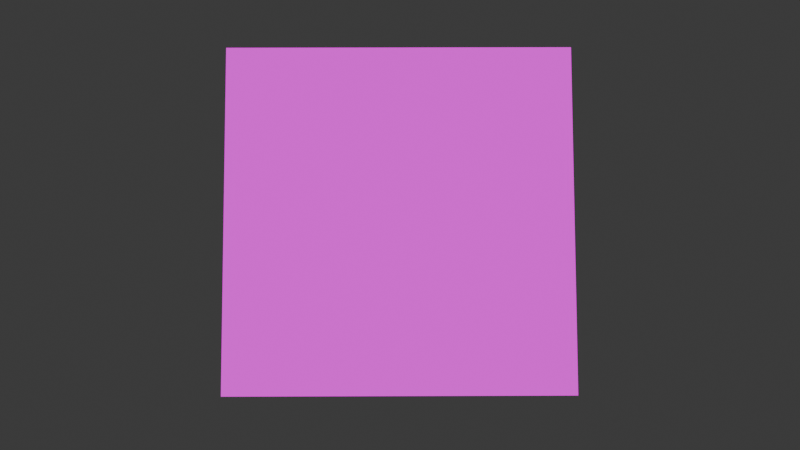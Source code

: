 # Source: TextureCoordinate02_4.3.0.blend  (saved by Blender 4.3.34; exported with 4.5.12 LTS)
import bpy
from mathutils import Matrix  # noqa: F401  (used for matrix-valued properties, if any)

bpy.ops.wm.read_factory_settings(use_empty=True)
scene = bpy.context.scene
scene.name = 'Scene'

# ---- collections
col_collection = bpy.data.collections.new('Collection'); scene.collection.children.link(col_collection)

# ---- images (referenced by path relative to the original .blend; pixels are not part of the script)
import os
ASSET_DIR = os.environ.get("B2B_ASSET_DIR", "")  # directory of the original .blend (textures are referenced by path, not embedded)
HERE = os.path.dirname(os.path.abspath(__file__))  # packed textures are extracted next to this script under _unpacked/

def load_image(name, relpath, width, height, colorspace="sRGB"):
    """Load a texture the original file referenced (path relative to the .blend, or extracted next to this script)."""
    p = next((c for c in (os.path.join(HERE, relpath), os.path.join(ASSET_DIR, relpath)) if relpath and os.path.exists(c)), "")
    if p:
        img = bpy.data.images.load(p, check_existing=True)
        img.name = name
    else:  # same state as the original file: an image datablock whose file is absent (Cycles renders it pink)
        img = bpy.data.images.new(name, width, height)
        img.source = "FILE"
        img.filepath = "//" + (relpath or name)
    img.colorspace_settings.name = colorspace
    return img
img_rgb_png = load_image('rgb.png', 'rgb.png', 1024, 1024, 'sRGB')

# ---- materials (node trees are filled in below, after node groups)
mat_material_001 = bpy.data.materials.new('Material.001')

# ---- material node trees
mat_material_001.use_nodes = True; mat_material_001.node_tree.nodes.clear()
_N = mat_material_001.node_tree.nodes; _L = mat_material_001.node_tree.links
n0 = _N.new('ShaderNodeOutputMaterial'); n0.name = 'Material Output'; n0.location = (197, 447)
n1 = _N.new('ShaderNodeTexImage'); n1.name = 'Image Texture'; n1.location = (-391, 522)
n1.image = img_rgb_png
n2 = _N.new('ShaderNodeEmission'); n2.name = 'Emission'; n2.location = (-18, 468)
n3 = _N.new('ShaderNodeTexCoord'); n3.name = 'Texture Coordinate'; n3.location = (-851, 400)
n4 = _N.new('ShaderNodeMapping'); n4.name = 'Mapping'; n4.location = (-587, 336)
n5 = _N.new('ShaderNodeValue'); n5.name = 'Value'; n5.location = (30, -40)
n5.outputs[0].default_value = -42.0
n6 = _N.new('ShaderNodeCombineXYZ'); n6.name = 'Combine XYZ'; n6.location = (-760, 134)
n7 = _N.new('NodeFrame'); n7.name = 'Frame'; n7.location = (-1157, 220)
n7.label = 'PositionOfPhoto'
n7.width = 200
n8 = _N.new('ShaderNodeMath'); n8.name = 'Math'; n8.location = (-940, 134)
n8.operation = 'DIVIDE'
n9 = _N.new('ShaderNodeValue'); n9.name = 'Value.001'; n9.location = (30, -40)
n9.outputs[0].default_value = 50.0
n10 = _N.new('NodeFrame'); n10.name = 'Frame.001'; n10.location = (-1161, 76)
n10.label = 'FullySlide'
n10.width = 200
n5.parent = n7
n9.parent = n10
_L.new(n3.outputs[2], n4.inputs[0])
_L.new(n4.outputs[0], n1.inputs[0])
_L.new(n6.outputs[0], n4.inputs[1])
_L.new(n1.outputs[0], n2.inputs[0])
_L.new(n2.outputs[0], n0.inputs[0])
_L.new(n8.outputs[0], n6.inputs[0])
_L.new(n5.outputs[0], n8.inputs[0])
_L.new(n9.outputs[0], n8.inputs[1])
n0.is_active_output = True

# ---- world
world_world = bpy.data.worlds.new('World'); scene.world = world_world
world_world.use_nodes = True; world_world.node_tree.nodes.clear()
_N = world_world.node_tree.nodes; _L = world_world.node_tree.links
n0 = _N.new('ShaderNodeOutputWorld'); n0.name = 'World Output'; n0.location = (300, 300)
n1 = _N.new('ShaderNodeBackground'); n1.name = 'Background'; n1.location = (10, 300)
n1.inputs[0].default_value = (0.05088, 0.05088, 0.05088, 1.0)
_L.new(n1.outputs[0], n0.inputs[0])
n0.is_active_output = True
world_world.color = (0.05088, 0.05088, 0.05088)
world_world.sun_shadow_jitter_overblur = 0.0

# ---- cameras
cam_camera = bpy.data.cameras.new('Camera')
cam_camera.clip_end = 100.0
cam_camera.ortho_scale = 7.314

# ---- meshes
me_plane = bpy.data.meshes.new('Plane')
me_plane.from_pydata([(-1.0, -1.0, 0.0), (1.0, -1.0, 0.0), (-1.0, 1.0, 0.0), (1.0, 1.0, 0.0)], [], [(0, 1, 3, 2)])
_uv = me_plane.uv_layers.new(name='UVMap')
_uv.uv.foreach_set('vector', [0.0, 0.0, 1.0, 0.0, 1.0, 1.0, 0.0, 1.0])
me_plane.materials.append(mat_material_001)
me_plane.update()

# ---- objects
ob_camera = bpy.data.objects.new('Camera', cam_camera)
ob_plane = bpy.data.objects.new('Plane', me_plane)

# ---- transforms, parenting, visibility, modifiers, constraints
ob_camera.location = (7.359, -6.926, 4.958)
ob_camera.rotation_euler = (1.109, 0.0, 0.8149)
ob_camera.lock_rotations_4d = False
ob_camera.empty_display_type = 'ARROWS'
ob_camera.color = (0.0, 0.0, 0.0, 0.0)
ob_camera.display_type = 'WIRE'
ob_camera.lineart.crease_threshold = 0.0
ob_plane.location = (0.0, 0.0, 0.0)
ob_plane.rotation_euler = (0.9948, 0.0, 0.8203)
ob_plane.scale = (1.778, 1.778, 1.778)

# ---- collection membership
col_collection.objects.link(ob_camera)
col_collection.objects.link(ob_plane)

# ---- scene / render settings (as saved in the file)
scene.camera = ob_camera
scene.frame_start = 1; scene.frame_end = 250; scene.frame_set(43)
scene.render.engine = 'BLENDER_EEVEE_NEXT'
scene.render.resolution_percentage = 50
bpy.context.view_layer.update()
